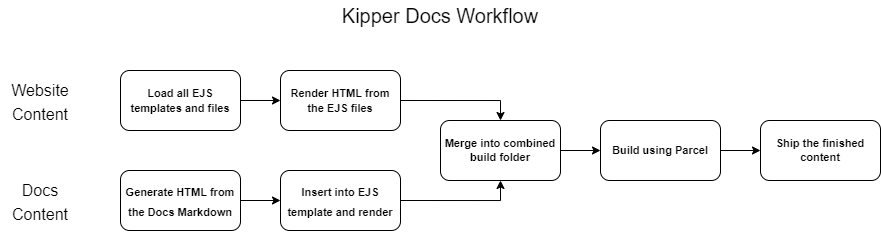

The diagram above was exported from draw.io. Its source (the exported page's mxGraphModel, read from the mxfile embedded in the PNG):
<mxGraphModel dx="981" dy="603" grid="1" gridSize="10" guides="1" tooltips="1" connect="1" arrows="1" fold="1" page="1" pageScale="1" pageWidth="827" pageHeight="1169" math="0" shadow="0">
  <root>
    <mxCell id="0" />
    <mxCell id="1" parent="0" />
    <mxCell id="tXfriUwsmCuWppEsw-Hi-5" style="edgeStyle=orthogonalEdgeStyle;rounded=0;orthogonalLoop=1;jettySize=auto;html=1;exitX=1;exitY=0.5;exitDx=0;exitDy=0;entryX=0;entryY=0.5;entryDx=0;entryDy=0;" edge="1" parent="1" source="tXfriUwsmCuWppEsw-Hi-1" target="tXfriUwsmCuWppEsw-Hi-3">
      <mxGeometry relative="1" as="geometry" />
    </mxCell>
    <mxCell id="tXfriUwsmCuWppEsw-Hi-1" value="&lt;font style=&quot;font-size: 11px&quot;&gt;&lt;b&gt;Load all EJS templates and files&lt;/b&gt;&lt;/font&gt;" style="rounded=1;whiteSpace=wrap;html=1;" vertex="1" parent="1">
      <mxGeometry x="160" y="320" width="120" height="60" as="geometry" />
    </mxCell>
    <mxCell id="tXfriUwsmCuWppEsw-Hi-17" style="edgeStyle=orthogonalEdgeStyle;rounded=0;orthogonalLoop=1;jettySize=auto;html=1;exitX=1;exitY=0.5;exitDx=0;exitDy=0;entryX=0;entryY=0.5;entryDx=0;entryDy=0;fontSize=11;" edge="1" parent="1" source="tXfriUwsmCuWppEsw-Hi-2" target="tXfriUwsmCuWppEsw-Hi-16">
      <mxGeometry relative="1" as="geometry" />
    </mxCell>
    <mxCell id="tXfriUwsmCuWppEsw-Hi-2" value="&lt;font style=&quot;font-size: 11px&quot;&gt;&lt;b&gt;Build using Parcel&lt;/b&gt;&lt;/font&gt;" style="rounded=1;whiteSpace=wrap;html=1;" vertex="1" parent="1">
      <mxGeometry x="640" y="370" width="120" height="60" as="geometry" />
    </mxCell>
    <mxCell id="tXfriUwsmCuWppEsw-Hi-19" style="edgeStyle=orthogonalEdgeStyle;rounded=0;orthogonalLoop=1;jettySize=auto;html=1;exitX=1;exitY=0.5;exitDx=0;exitDy=0;entryX=0.5;entryY=0;entryDx=0;entryDy=0;fontSize=11;" edge="1" parent="1" source="tXfriUwsmCuWppEsw-Hi-3" target="tXfriUwsmCuWppEsw-Hi-18">
      <mxGeometry relative="1" as="geometry" />
    </mxCell>
    <mxCell id="tXfriUwsmCuWppEsw-Hi-3" value="&lt;font style=&quot;font-size: 11px&quot;&gt;&lt;b&gt;Render HTML from the EJS files&lt;/b&gt;&lt;/font&gt;" style="rounded=1;whiteSpace=wrap;html=1;" vertex="1" parent="1">
      <mxGeometry x="320" y="320" width="120" height="60" as="geometry" />
    </mxCell>
    <mxCell id="tXfriUwsmCuWppEsw-Hi-4" value="&lt;font style=&quot;font-size: 20px&quot;&gt;Kipper Docs Workflow&lt;/font&gt;" style="text;html=1;strokeColor=none;fillColor=none;align=center;verticalAlign=middle;whiteSpace=wrap;rounded=0;" vertex="1" parent="1">
      <mxGeometry x="380" y="250" width="200" height="30" as="geometry" />
    </mxCell>
    <mxCell id="tXfriUwsmCuWppEsw-Hi-12" style="edgeStyle=orthogonalEdgeStyle;rounded=0;orthogonalLoop=1;jettySize=auto;html=1;exitX=1;exitY=0.5;exitDx=0;exitDy=0;entryX=0;entryY=0.5;entryDx=0;entryDy=0;fontSize=11;" edge="1" parent="1" source="tXfriUwsmCuWppEsw-Hi-7" target="tXfriUwsmCuWppEsw-Hi-8">
      <mxGeometry relative="1" as="geometry" />
    </mxCell>
    <mxCell id="tXfriUwsmCuWppEsw-Hi-7" value="&lt;span style=&quot;font-size: 11px&quot;&gt;&lt;b&gt;Generate HTML from the Docs Markdown&lt;/b&gt;&lt;/span&gt;" style="rounded=1;whiteSpace=wrap;html=1;fontSize=16;" vertex="1" parent="1">
      <mxGeometry x="160" y="420" width="120" height="60" as="geometry" />
    </mxCell>
    <mxCell id="tXfriUwsmCuWppEsw-Hi-20" style="edgeStyle=orthogonalEdgeStyle;rounded=0;orthogonalLoop=1;jettySize=auto;html=1;exitX=1;exitY=0.5;exitDx=0;exitDy=0;entryX=0.5;entryY=1;entryDx=0;entryDy=0;fontSize=11;" edge="1" parent="1" source="tXfriUwsmCuWppEsw-Hi-8" target="tXfriUwsmCuWppEsw-Hi-18">
      <mxGeometry relative="1" as="geometry" />
    </mxCell>
    <mxCell id="tXfriUwsmCuWppEsw-Hi-8" value="&lt;font size=&quot;1&quot;&gt;&lt;b style=&quot;font-size: 11px&quot;&gt;Insert into EJS template and render&lt;/b&gt;&lt;/font&gt;" style="rounded=1;whiteSpace=wrap;html=1;fontSize=16;" vertex="1" parent="1">
      <mxGeometry x="320" y="420" width="120" height="60" as="geometry" />
    </mxCell>
    <mxCell id="tXfriUwsmCuWppEsw-Hi-16" value="&lt;b&gt;Ship the finished content&lt;/b&gt;" style="rounded=1;whiteSpace=wrap;html=1;fontSize=11;" vertex="1" parent="1">
      <mxGeometry x="800" y="370" width="120" height="60" as="geometry" />
    </mxCell>
    <mxCell id="tXfriUwsmCuWppEsw-Hi-21" style="edgeStyle=orthogonalEdgeStyle;rounded=0;orthogonalLoop=1;jettySize=auto;html=1;exitX=1;exitY=0.5;exitDx=0;exitDy=0;entryX=0;entryY=0.5;entryDx=0;entryDy=0;fontSize=11;" edge="1" parent="1" source="tXfriUwsmCuWppEsw-Hi-18" target="tXfriUwsmCuWppEsw-Hi-2">
      <mxGeometry relative="1" as="geometry" />
    </mxCell>
    <mxCell id="tXfriUwsmCuWppEsw-Hi-18" value="&lt;b&gt;Merge into combined build folder&lt;/b&gt;" style="rounded=1;whiteSpace=wrap;html=1;fontSize=11;" vertex="1" parent="1">
      <mxGeometry x="480" y="370" width="120" height="60" as="geometry" />
    </mxCell>
    <mxCell id="tXfriUwsmCuWppEsw-Hi-22" value="&lt;font style=&quot;font-size: 16px&quot;&gt;Website&lt;br&gt;Content&lt;br&gt;&lt;/font&gt;" style="text;html=1;strokeColor=none;fillColor=none;align=center;verticalAlign=middle;whiteSpace=wrap;rounded=0;fontSize=20;" vertex="1" parent="1">
      <mxGeometry x="40" y="335" width="80" height="30" as="geometry" />
    </mxCell>
    <mxCell id="tXfriUwsmCuWppEsw-Hi-23" value="&lt;font style=&quot;font-size: 16px&quot;&gt;Docs&lt;br&gt;Content&lt;br&gt;&lt;/font&gt;" style="text;html=1;strokeColor=none;fillColor=none;align=center;verticalAlign=middle;whiteSpace=wrap;rounded=0;fontSize=20;" vertex="1" parent="1">
      <mxGeometry x="40" y="435" width="80" height="30" as="geometry" />
    </mxCell>
  </root>
</mxGraphModel>